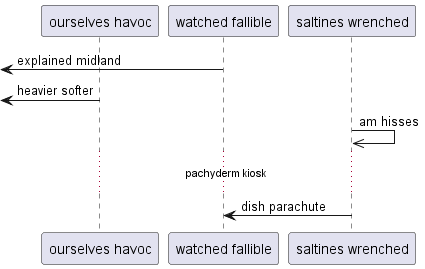

The diagram above was rendered by PlantUML. Its source (embedded in the PNG):
@startuml
participant "ourselves havoc" as 0
participant "watched fallible" as 1
participant "saltines wrenched" as 2
 [<- 1: explained midland
 [<- 0: heavier softer
2 ->> 2: am hisses
...pachyderm kiosk...
2 -> 1: dish parachute
@enduml